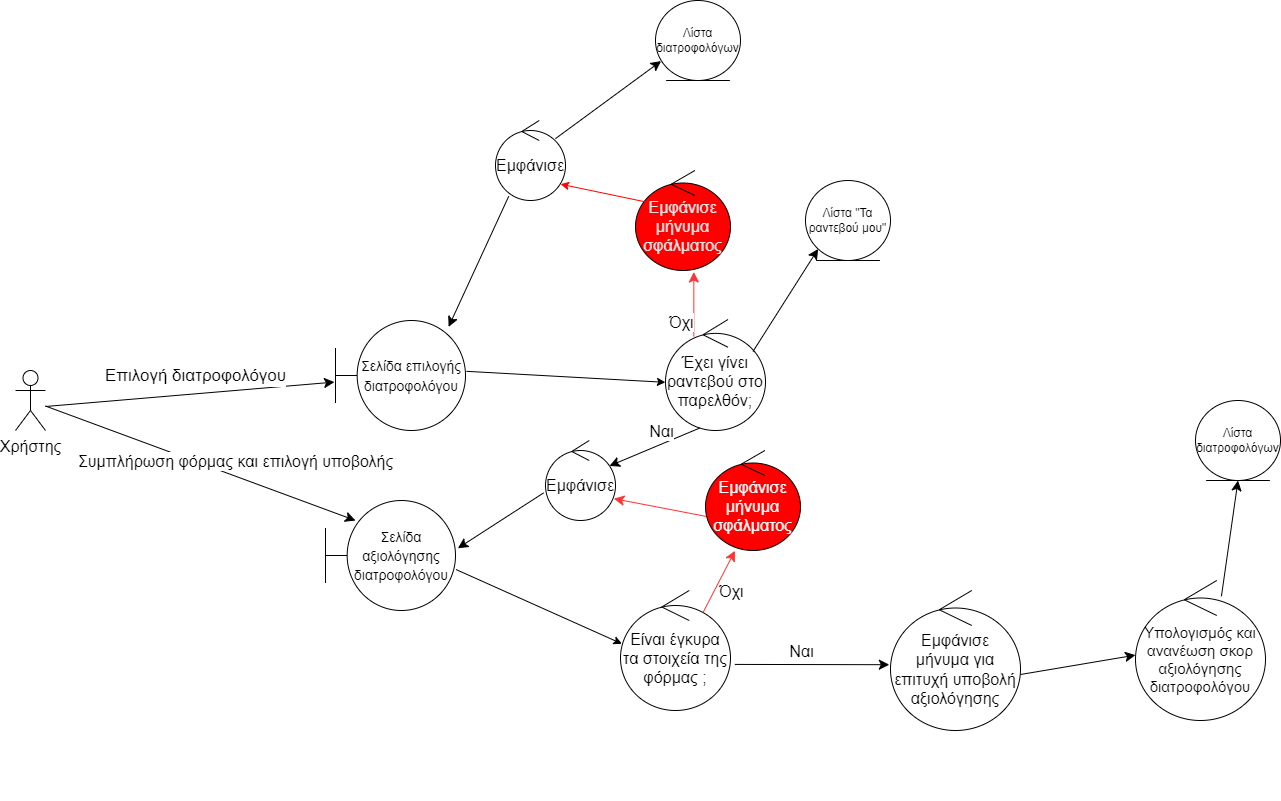

The diagram above was exported from draw.io. Its source (the exported page's mxGraphModel, read from the mxfile embedded in the PNG):
<mxGraphModel dx="1603" dy="870" grid="1" gridSize="10" guides="1" tooltips="1" connect="1" arrows="1" fold="1" page="1" pageScale="1" pageWidth="1169" pageHeight="827" math="0" shadow="0">
  <root>
    <mxCell id="0" />
    <mxCell id="1" parent="0" />
    <mxCell id="u1zgg_5FD5gQ_HjgiqYV-348" value="" style="edgeStyle=none;curved=1;rounded=0;orthogonalLoop=1;jettySize=auto;html=1;fontSize=12;startSize=8;endSize=8;strokeColor=#000000;entryX=-0.008;entryY=0.56;entryDx=0;entryDy=0;entryPerimeter=0;" parent="1" source="u1zgg_5FD5gQ_HjgiqYV-349" target="u1zgg_5FD5gQ_HjgiqYV-352" edge="1">
      <mxGeometry relative="1" as="geometry">
        <Array as="points">
          <mxPoint x="700" y="1126" />
        </Array>
        <mxPoint x="847.5" y="1126" as="targetPoint" />
      </mxGeometry>
    </mxCell>
    <mxCell id="u1zgg_5FD5gQ_HjgiqYV-349" value="Χρήστης" style="shape=umlActor;verticalLabelPosition=bottom;verticalAlign=top;html=1;outlineConnect=0;fontSize=16;" parent="1" vertex="1">
      <mxGeometry x="670" y="1090" width="30" height="60" as="geometry" />
    </mxCell>
    <mxCell id="u1zgg_5FD5gQ_HjgiqYV-350" value="&lt;font&gt;Εμφάνισε&lt;/font&gt;" style="ellipse;shape=umlControl;whiteSpace=wrap;html=1;fontSize=16;strokeColor=#000000;fontColor=#000000;" parent="1" vertex="1">
      <mxGeometry x="1150" y="840" width="70" height="80" as="geometry" />
    </mxCell>
    <mxCell id="u1zgg_5FD5gQ_HjgiqYV-351" value="" style="edgeStyle=none;curved=1;rounded=0;orthogonalLoop=1;jettySize=auto;html=1;fontSize=12;startSize=8;endSize=8;strokeColor=#000000;exitX=0.189;exitY=0.947;exitDx=0;exitDy=0;exitPerimeter=0;entryX=0.87;entryY=0.058;entryDx=0;entryDy=0;entryPerimeter=0;" parent="1" source="u1zgg_5FD5gQ_HjgiqYV-350" target="u1zgg_5FD5gQ_HjgiqYV-352" edge="1">
      <mxGeometry relative="1" as="geometry">
        <Array as="points" />
        <mxPoint x="1090" y="1030" as="targetPoint" />
        <mxPoint x="1094.5" y="1100" as="sourcePoint" />
      </mxGeometry>
    </mxCell>
    <mxCell id="u1zgg_5FD5gQ_HjgiqYV-352" value="&lt;font style=&quot;font-size: 14px;&quot;&gt;Σελίδα επιλογής διατροφολόγου&lt;/font&gt;" style="shape=umlBoundary;whiteSpace=wrap;html=1;fontSize=16;strokeColor=#000000;fontColor=#000000;" parent="1" vertex="1">
      <mxGeometry x="990" y="1040" width="130" height="110" as="geometry" />
    </mxCell>
    <mxCell id="u1zgg_5FD5gQ_HjgiqYV-353" value="&lt;font&gt;Λίστα διατροφολόγων&lt;/font&gt;" style="ellipse;shape=umlEntity;whiteSpace=wrap;html=1;strokeColor=#000000;fontColor=#000000;" parent="1" vertex="1">
      <mxGeometry x="1310" y="720" width="85" height="80" as="geometry" />
    </mxCell>
    <mxCell id="u1zgg_5FD5gQ_HjgiqYV-354" value="" style="edgeStyle=none;curved=1;rounded=0;orthogonalLoop=1;jettySize=auto;html=1;fontSize=12;startSize=8;endSize=8;strokeColor=#000000;exitX=0.856;exitY=0.227;exitDx=0;exitDy=0;exitPerimeter=0;entryX=0.066;entryY=0.757;entryDx=0;entryDy=0;entryPerimeter=0;" parent="1" source="u1zgg_5FD5gQ_HjgiqYV-350" target="u1zgg_5FD5gQ_HjgiqYV-353" edge="1">
      <mxGeometry relative="1" as="geometry">
        <Array as="points" />
        <mxPoint x="1113" y="1056" as="targetPoint" />
        <mxPoint x="1173" y="926" as="sourcePoint" />
      </mxGeometry>
    </mxCell>
    <mxCell id="u1zgg_5FD5gQ_HjgiqYV-355" value="&lt;font style=&quot;font-size: 17px;&quot;&gt;Επιλογή διατροφολόγου&lt;/font&gt;" style="edgeLabel;html=1;align=center;verticalAlign=middle;resizable=0;points=[];fontSize=17;fontColor=#000000;" parent="1" vertex="1" connectable="0">
      <mxGeometry x="849.9956706910107" y="1095.0023266826681" as="geometry" />
    </mxCell>
    <mxCell id="u1zgg_5FD5gQ_HjgiqYV-356" value="" style="endArrow=classic;html=1;rounded=0;exitX=1.008;exitY=0.462;exitDx=0;exitDy=0;exitPerimeter=0;entryX=-0.001;entryY=0.566;entryDx=0;entryDy=0;entryPerimeter=0;" parent="1" source="u1zgg_5FD5gQ_HjgiqYV-352" target="u1zgg_5FD5gQ_HjgiqYV-357" edge="1">
      <mxGeometry width="50" height="50" relative="1" as="geometry">
        <mxPoint x="1220" y="1110" as="sourcePoint" />
        <mxPoint x="1290" y="1090" as="targetPoint" />
      </mxGeometry>
    </mxCell>
    <mxCell id="u1zgg_5FD5gQ_HjgiqYV-357" value="&lt;font&gt;Έχει γίνει ραντεβού στο παρελθόν;&lt;/font&gt;" style="ellipse;shape=umlControl;whiteSpace=wrap;html=1;fontSize=16;strokeColor=#000000;fontColor=#000000;" parent="1" vertex="1">
      <mxGeometry x="1320" y="1039" width="100" height="111" as="geometry" />
    </mxCell>
    <mxCell id="u1zgg_5FD5gQ_HjgiqYV-358" value="" style="edgeStyle=none;curved=1;rounded=0;orthogonalLoop=1;jettySize=auto;html=1;fontSize=12;startSize=8;endSize=8;strokeColor=#000000;exitX=0.875;exitY=0.288;exitDx=0;exitDy=0;exitPerimeter=0;entryX=0;entryY=1;entryDx=0;entryDy=0;" parent="1" source="u1zgg_5FD5gQ_HjgiqYV-357" target="u1zgg_5FD5gQ_HjgiqYV-359" edge="1">
      <mxGeometry relative="1" as="geometry">
        <Array as="points" />
        <mxPoint x="1440" y="950" as="targetPoint" />
        <mxPoint x="1390" y="1047" as="sourcePoint" />
      </mxGeometry>
    </mxCell>
    <mxCell id="u1zgg_5FD5gQ_HjgiqYV-359" value="&lt;font&gt;Λίστα &quot;Τα ραντεβού μου&quot;&lt;/font&gt;" style="ellipse;shape=umlEntity;whiteSpace=wrap;html=1;strokeColor=#000000;fontColor=#000000;" parent="1" vertex="1">
      <mxGeometry x="1460" y="900" width="85" height="80" as="geometry" />
    </mxCell>
    <mxCell id="u1zgg_5FD5gQ_HjgiqYV-360" value="&lt;font&gt;Εμφάνισε&lt;/font&gt;" style="ellipse;shape=umlControl;whiteSpace=wrap;html=1;fontSize=16;strokeColor=#000000;fontColor=#000000;" parent="1" vertex="1">
      <mxGeometry x="1200" y="1160" width="70" height="80" as="geometry" />
    </mxCell>
    <mxCell id="u1zgg_5FD5gQ_HjgiqYV-361" value="" style="edgeStyle=none;curved=1;rounded=0;orthogonalLoop=1;jettySize=auto;html=1;fontSize=12;startSize=8;endSize=8;strokeColor=#000000;exitX=0.342;exitY=0.978;exitDx=0;exitDy=0;exitPerimeter=0;entryX=0.913;entryY=0.318;entryDx=0;entryDy=0;entryPerimeter=0;" parent="1" source="u1zgg_5FD5gQ_HjgiqYV-357" target="u1zgg_5FD5gQ_HjgiqYV-360" edge="1">
      <mxGeometry relative="1" as="geometry">
        <Array as="points" />
        <mxPoint x="1280" y="1200" as="targetPoint" />
        <mxPoint x="1370" y="1230" as="sourcePoint" />
      </mxGeometry>
    </mxCell>
    <mxCell id="u1zgg_5FD5gQ_HjgiqYV-362" value="&lt;font&gt;Ναι&lt;/font&gt;" style="edgeLabel;html=1;align=center;verticalAlign=middle;resizable=0;points=[];fontSize=16;fontColor=#000000;" parent="1" vertex="1" connectable="0">
      <mxGeometry x="1189.996500555441" y="1299.996626436654" as="geometry">
        <mxPoint x="126" y="-149" as="offset" />
      </mxGeometry>
    </mxCell>
    <mxCell id="u1zgg_5FD5gQ_HjgiqYV-363" value="&lt;font style=&quot;font-size: 14px;&quot;&gt;Σελίδα αξιολόγησης διατροφολόγου&lt;/font&gt;" style="shape=umlBoundary;whiteSpace=wrap;html=1;fontSize=16;strokeColor=#000000;fontColor=#000000;" parent="1" vertex="1">
      <mxGeometry x="980" y="1220" width="130" height="110" as="geometry" />
    </mxCell>
    <mxCell id="u1zgg_5FD5gQ_HjgiqYV-364" value="" style="edgeStyle=none;curved=1;rounded=0;orthogonalLoop=1;jettySize=auto;html=1;fontSize=12;startSize=8;endSize=8;strokeColor=#000000;exitX=-0.027;exitY=0.655;exitDx=0;exitDy=0;exitPerimeter=0;entryX=1.018;entryY=0.434;entryDx=0;entryDy=0;entryPerimeter=0;" parent="1" source="u1zgg_5FD5gQ_HjgiqYV-360" target="u1zgg_5FD5gQ_HjgiqYV-363" edge="1">
      <mxGeometry relative="1" as="geometry">
        <Array as="points" />
        <mxPoint x="1140" y="1370" as="targetPoint" />
        <mxPoint x="1200" y="1240" as="sourcePoint" />
      </mxGeometry>
    </mxCell>
    <mxCell id="u1zgg_5FD5gQ_HjgiqYV-365" value="" style="edgeStyle=none;curved=1;rounded=0;orthogonalLoop=1;jettySize=auto;html=1;fontSize=12;startSize=8;endSize=8;strokeColor=#000000;entryX=0.231;entryY=0.182;entryDx=0;entryDy=0;entryPerimeter=0;" parent="1" source="u1zgg_5FD5gQ_HjgiqYV-349" target="u1zgg_5FD5gQ_HjgiqYV-363" edge="1">
      <mxGeometry relative="1" as="geometry">
        <Array as="points" />
        <mxPoint x="999" y="1112" as="targetPoint" />
        <mxPoint x="710" y="1136" as="sourcePoint" />
      </mxGeometry>
    </mxCell>
    <mxCell id="u1zgg_5FD5gQ_HjgiqYV-366" value="&lt;font style=&quot;font-size: 16px;&quot;&gt;Συμπλήρωση φόρμας και επιλογή υποβολής&lt;/font&gt;" style="edgeLabel;html=1;align=center;verticalAlign=middle;resizable=0;points=[];fontSize=16;fontColor=#000000;" parent="1" vertex="1" connectable="0">
      <mxGeometry x="889.9956706910107" y="1180.0023266826681" as="geometry" />
    </mxCell>
    <mxCell id="u1zgg_5FD5gQ_HjgiqYV-367" value="" style="endArrow=classic;html=1;rounded=0;exitX=1.005;exitY=0.628;exitDx=0;exitDy=0;exitPerimeter=0;entryX=0.013;entryY=0.444;entryDx=0;entryDy=0;entryPerimeter=0;" parent="1" source="u1zgg_5FD5gQ_HjgiqYV-363" target="u1zgg_5FD5gQ_HjgiqYV-368" edge="1">
      <mxGeometry width="50" height="50" relative="1" as="geometry">
        <mxPoint x="1135.5" y="1320" as="sourcePoint" />
        <mxPoint x="1280" y="1340" as="targetPoint" />
      </mxGeometry>
    </mxCell>
    <mxCell id="u1zgg_5FD5gQ_HjgiqYV-368" value="&lt;font&gt;Είναι έγκυρα τα στοιχεία της φόρμας ;&lt;/font&gt;" style="ellipse;shape=umlControl;whiteSpace=wrap;html=1;fontSize=16;strokeColor=#000000;fontColor=#000000;" parent="1" vertex="1">
      <mxGeometry x="1275" y="1310" width="110" height="120" as="geometry" />
    </mxCell>
    <mxCell id="u1zgg_5FD5gQ_HjgiqYV-369" value="" style="edgeStyle=none;curved=1;rounded=0;orthogonalLoop=1;jettySize=auto;html=1;fontSize=12;startSize=8;endSize=8;strokeColor=#000000;exitX=1.039;exitY=0.616;exitDx=0;exitDy=0;exitPerimeter=0;entryX=-0.009;entryY=0.53;entryDx=0;entryDy=0;entryPerimeter=0;" parent="1" source="u1zgg_5FD5gQ_HjgiqYV-368" target="u1zgg_5FD5gQ_HjgiqYV-373" edge="1">
      <mxGeometry relative="1" as="geometry">
        <Array as="points" />
        <mxPoint x="1510" y="1350" as="targetPoint" />
        <mxPoint x="1485" y="1370" as="sourcePoint" />
      </mxGeometry>
    </mxCell>
    <mxCell id="u1zgg_5FD5gQ_HjgiqYV-370" value="&lt;font&gt;Ναι&lt;/font&gt;" style="edgeLabel;html=1;align=center;verticalAlign=middle;resizable=0;points=[];fontSize=16;fontColor=#000000;" parent="1" vertex="1" connectable="0">
      <mxGeometry x="1329.996500555441" y="1519.996626436654" as="geometry">
        <mxPoint x="126" y="-149" as="offset" />
      </mxGeometry>
    </mxCell>
    <mxCell id="u1zgg_5FD5gQ_HjgiqYV-373" value="&lt;font&gt;Εμφάνισε&lt;br&gt;μήνυμα για επιτυχή υποβολή αξιολόγησης&lt;br&gt;&lt;/font&gt;" style="ellipse;shape=umlControl;whiteSpace=wrap;html=1;fontSize=16;strokeColor=#000000;fontColor=#000000;" parent="1" vertex="1">
      <mxGeometry x="1545" y="1310" width="130" height="140" as="geometry" />
    </mxCell>
    <mxCell id="u1zgg_5FD5gQ_HjgiqYV-374" value="" style="edgeStyle=none;curved=1;rounded=0;orthogonalLoop=1;jettySize=auto;html=1;fontSize=12;startSize=8;endSize=8;strokeColor=#000000;exitX=1;exitY=0.6;exitDx=0;exitDy=0;exitPerimeter=0;entryX=0;entryY=0.533;entryDx=0;entryDy=0;entryPerimeter=0;" parent="1" source="u1zgg_5FD5gQ_HjgiqYV-373" target="u1zgg_5FD5gQ_HjgiqYV-375" edge="1">
      <mxGeometry relative="1" as="geometry">
        <Array as="points" />
        <mxPoint x="1800" y="1364" as="targetPoint" />
        <mxPoint x="1650" y="1360" as="sourcePoint" />
      </mxGeometry>
    </mxCell>
    <mxCell id="u1zgg_5FD5gQ_HjgiqYV-375" value="&lt;font style=&quot;font-size: 15px;&quot;&gt;Υπολογισμός και ανανέωση σκορ αξιολόγησης διατροφολόγου&lt;/font&gt;" style="ellipse;shape=umlControl;whiteSpace=wrap;html=1;fontSize=15;strokeColor=#000000;fontColor=#000000;" parent="1" vertex="1">
      <mxGeometry x="1790" y="1300" width="130" height="140" as="geometry" />
    </mxCell>
    <mxCell id="u1zgg_5FD5gQ_HjgiqYV-376" value="&lt;font&gt;Λίστα διατροφολόγων&lt;/font&gt;" style="ellipse;shape=umlEntity;whiteSpace=wrap;html=1;strokeColor=#000000;fontColor=#000000;" parent="1" vertex="1">
      <mxGeometry x="1850" y="1120" width="85" height="80" as="geometry" />
    </mxCell>
    <mxCell id="u1zgg_5FD5gQ_HjgiqYV-377" value="" style="edgeStyle=none;curved=1;rounded=0;orthogonalLoop=1;jettySize=auto;html=1;fontSize=12;startSize=8;endSize=8;strokeColor=#000000;exitX=0.661;exitY=0.113;exitDx=0;exitDy=0;exitPerimeter=0;entryX=0.5;entryY=1;entryDx=0;entryDy=0;" parent="1" source="u1zgg_5FD5gQ_HjgiqYV-375" target="u1zgg_5FD5gQ_HjgiqYV-376" edge="1">
      <mxGeometry relative="1" as="geometry">
        <Array as="points" />
        <mxPoint x="1900" y="1241" as="targetPoint" />
        <mxPoint x="1730" y="1240" as="sourcePoint" />
      </mxGeometry>
    </mxCell>
    <mxCell id="u1zgg_5FD5gQ_HjgiqYV-378" value="Όχι" style="edgeLabel;html=1;align=center;verticalAlign=middle;resizable=0;points=[];fontSize=16;fontColor=#000000;" parent="1" vertex="1" connectable="0">
      <mxGeometry x="1259.996500555441" y="1459.996626436654" as="geometry">
        <mxPoint x="126" y="-149" as="offset" />
      </mxGeometry>
    </mxCell>
    <mxCell id="u1zgg_5FD5gQ_HjgiqYV-379" value="&lt;font&gt;Εμφάνισε&lt;br&gt;μήνυμα σφάλματος&lt;br&gt;&lt;/font&gt;" style="ellipse;shape=umlControl;whiteSpace=wrap;html=1;fontSize=16;strokeColor=#000000;fontColor=#E6E6E6;fillColor=#FF0000;" parent="1" vertex="1">
      <mxGeometry x="1290" y="890" width="95" height="100" as="geometry" />
    </mxCell>
    <mxCell id="u1zgg_5FD5gQ_HjgiqYV-380" value="" style="edgeStyle=none;curved=1;rounded=0;orthogonalLoop=1;jettySize=auto;html=1;fontSize=12;startSize=8;endSize=8;strokeColor=#FF3333;exitX=0.283;exitY=0.152;exitDx=0;exitDy=0;exitPerimeter=0;entryX=0.614;entryY=1.015;entryDx=0;entryDy=0;entryPerimeter=0;" parent="1" source="u1zgg_5FD5gQ_HjgiqYV-357" target="u1zgg_5FD5gQ_HjgiqYV-379" edge="1">
      <mxGeometry relative="1" as="geometry">
        <Array as="points" />
        <mxPoint x="1580" y="1080" as="targetPoint" />
        <mxPoint x="1420" y="1130" as="sourcePoint" />
      </mxGeometry>
    </mxCell>
    <mxCell id="u1zgg_5FD5gQ_HjgiqYV-381" value="" style="endArrow=classic;html=1;rounded=0;exitX=0.111;exitY=0.315;exitDx=0;exitDy=0;exitPerimeter=0;entryX=0.929;entryY=0.796;entryDx=0;entryDy=0;entryPerimeter=0;strokeColor=#FF0000;" parent="1" source="u1zgg_5FD5gQ_HjgiqYV-379" target="u1zgg_5FD5gQ_HjgiqYV-350" edge="1">
      <mxGeometry width="50" height="50" relative="1" as="geometry">
        <mxPoint x="1135.5" y="840" as="sourcePoint" />
        <mxPoint x="1334.5" y="851" as="targetPoint" />
      </mxGeometry>
    </mxCell>
    <mxCell id="u1zgg_5FD5gQ_HjgiqYV-382" value="Όχι" style="edgeLabel;html=1;align=center;verticalAlign=middle;resizable=0;points=[];fontSize=16;fontColor=#000000;" parent="1" vertex="1" connectable="0">
      <mxGeometry x="1209.996500555441" y="1190.006626436654" as="geometry">
        <mxPoint x="126" y="-149" as="offset" />
      </mxGeometry>
    </mxCell>
    <mxCell id="u1zgg_5FD5gQ_HjgiqYV-383" value="" style="edgeStyle=none;curved=1;rounded=0;orthogonalLoop=1;jettySize=auto;html=1;fontSize=12;startSize=8;endSize=8;strokeColor=#FF3333;exitX=0.753;exitY=0.179;exitDx=0;exitDy=0;exitPerimeter=0;entryX=0.31;entryY=1.003;entryDx=0;entryDy=0;entryPerimeter=0;" parent="1" source="u1zgg_5FD5gQ_HjgiqYV-368" target="u1zgg_5FD5gQ_HjgiqYV-384" edge="1">
      <mxGeometry relative="1" as="geometry">
        <Array as="points" />
        <mxPoint x="1288" y="1283" as="targetPoint" />
        <mxPoint x="1384" y="1260" as="sourcePoint" />
      </mxGeometry>
    </mxCell>
    <mxCell id="u1zgg_5FD5gQ_HjgiqYV-384" value="&lt;font&gt;Εμφάνισε&lt;br&gt;μήνυμα σφάλματος&lt;br&gt;&lt;/font&gt;" style="ellipse;shape=umlControl;whiteSpace=wrap;html=1;fontSize=16;strokeColor=#000000;fontColor=#FFFFFF;fillColor=#FF0000;" parent="1" vertex="1">
      <mxGeometry x="1360" y="1170" width="95" height="100" as="geometry" />
    </mxCell>
    <mxCell id="u1zgg_5FD5gQ_HjgiqYV-385" value="" style="edgeStyle=none;curved=1;rounded=0;orthogonalLoop=1;jettySize=auto;html=1;fontSize=12;startSize=8;endSize=8;strokeColor=#FF3333;exitX=0.006;exitY=0.659;exitDx=0;exitDy=0;exitPerimeter=0;entryX=0.976;entryY=0.727;entryDx=0;entryDy=0;entryPerimeter=0;" parent="1" source="u1zgg_5FD5gQ_HjgiqYV-384" target="u1zgg_5FD5gQ_HjgiqYV-360" edge="1">
      <mxGeometry relative="1" as="geometry">
        <Array as="points" />
        <mxPoint x="1290" y="1230" as="targetPoint" />
        <mxPoint x="1259" y="1291" as="sourcePoint" />
      </mxGeometry>
    </mxCell>
  </root>
</mxGraphModel>